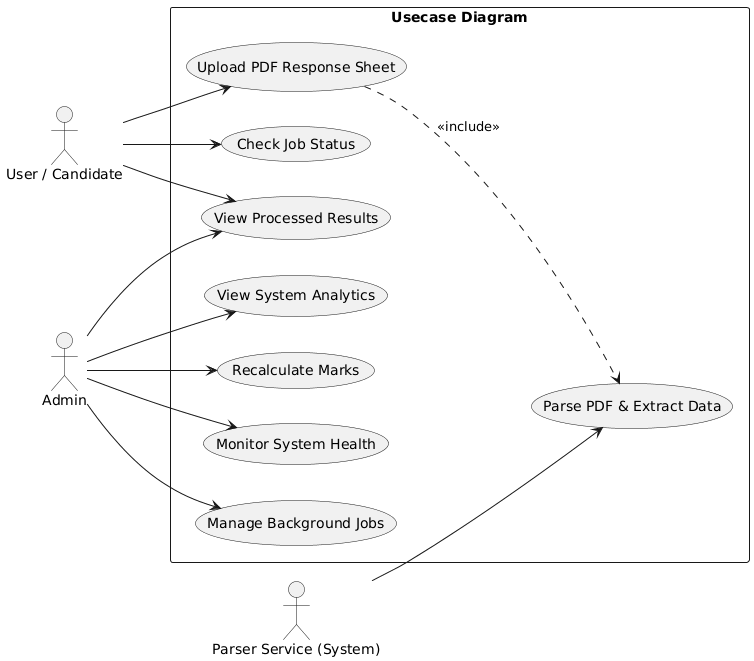

The diagram above was rendered by PlantUML. Its source (embedded in the PNG):
@startuml
left to right direction

actor "User / Candidate" as User
actor Admin
actor "Parser Service (System)" as Parser

rectangle "Usecase Diagram" {

  usecase "Upload PDF Response Sheet" as UC1
  usecase "View Processed Results" as UC2
  usecase "Check Job Status" as UC3
  usecase "Monitor System Health" as UC4
  usecase "Manage Background Jobs" as UC5
  usecase "View System Analytics" as UC6
  usecase "Parse PDF & Extract Data" as UC7
  usecase "Recalculate Marks" as UC8

}

User --> UC1
User --> UC2
User --> UC3

Admin --> UC2
Admin --> UC4
Admin --> UC5
Admin --> UC6
Admin --> UC8

UC1 ..> UC7 : <<include>>
Parser --> UC7
@enduml